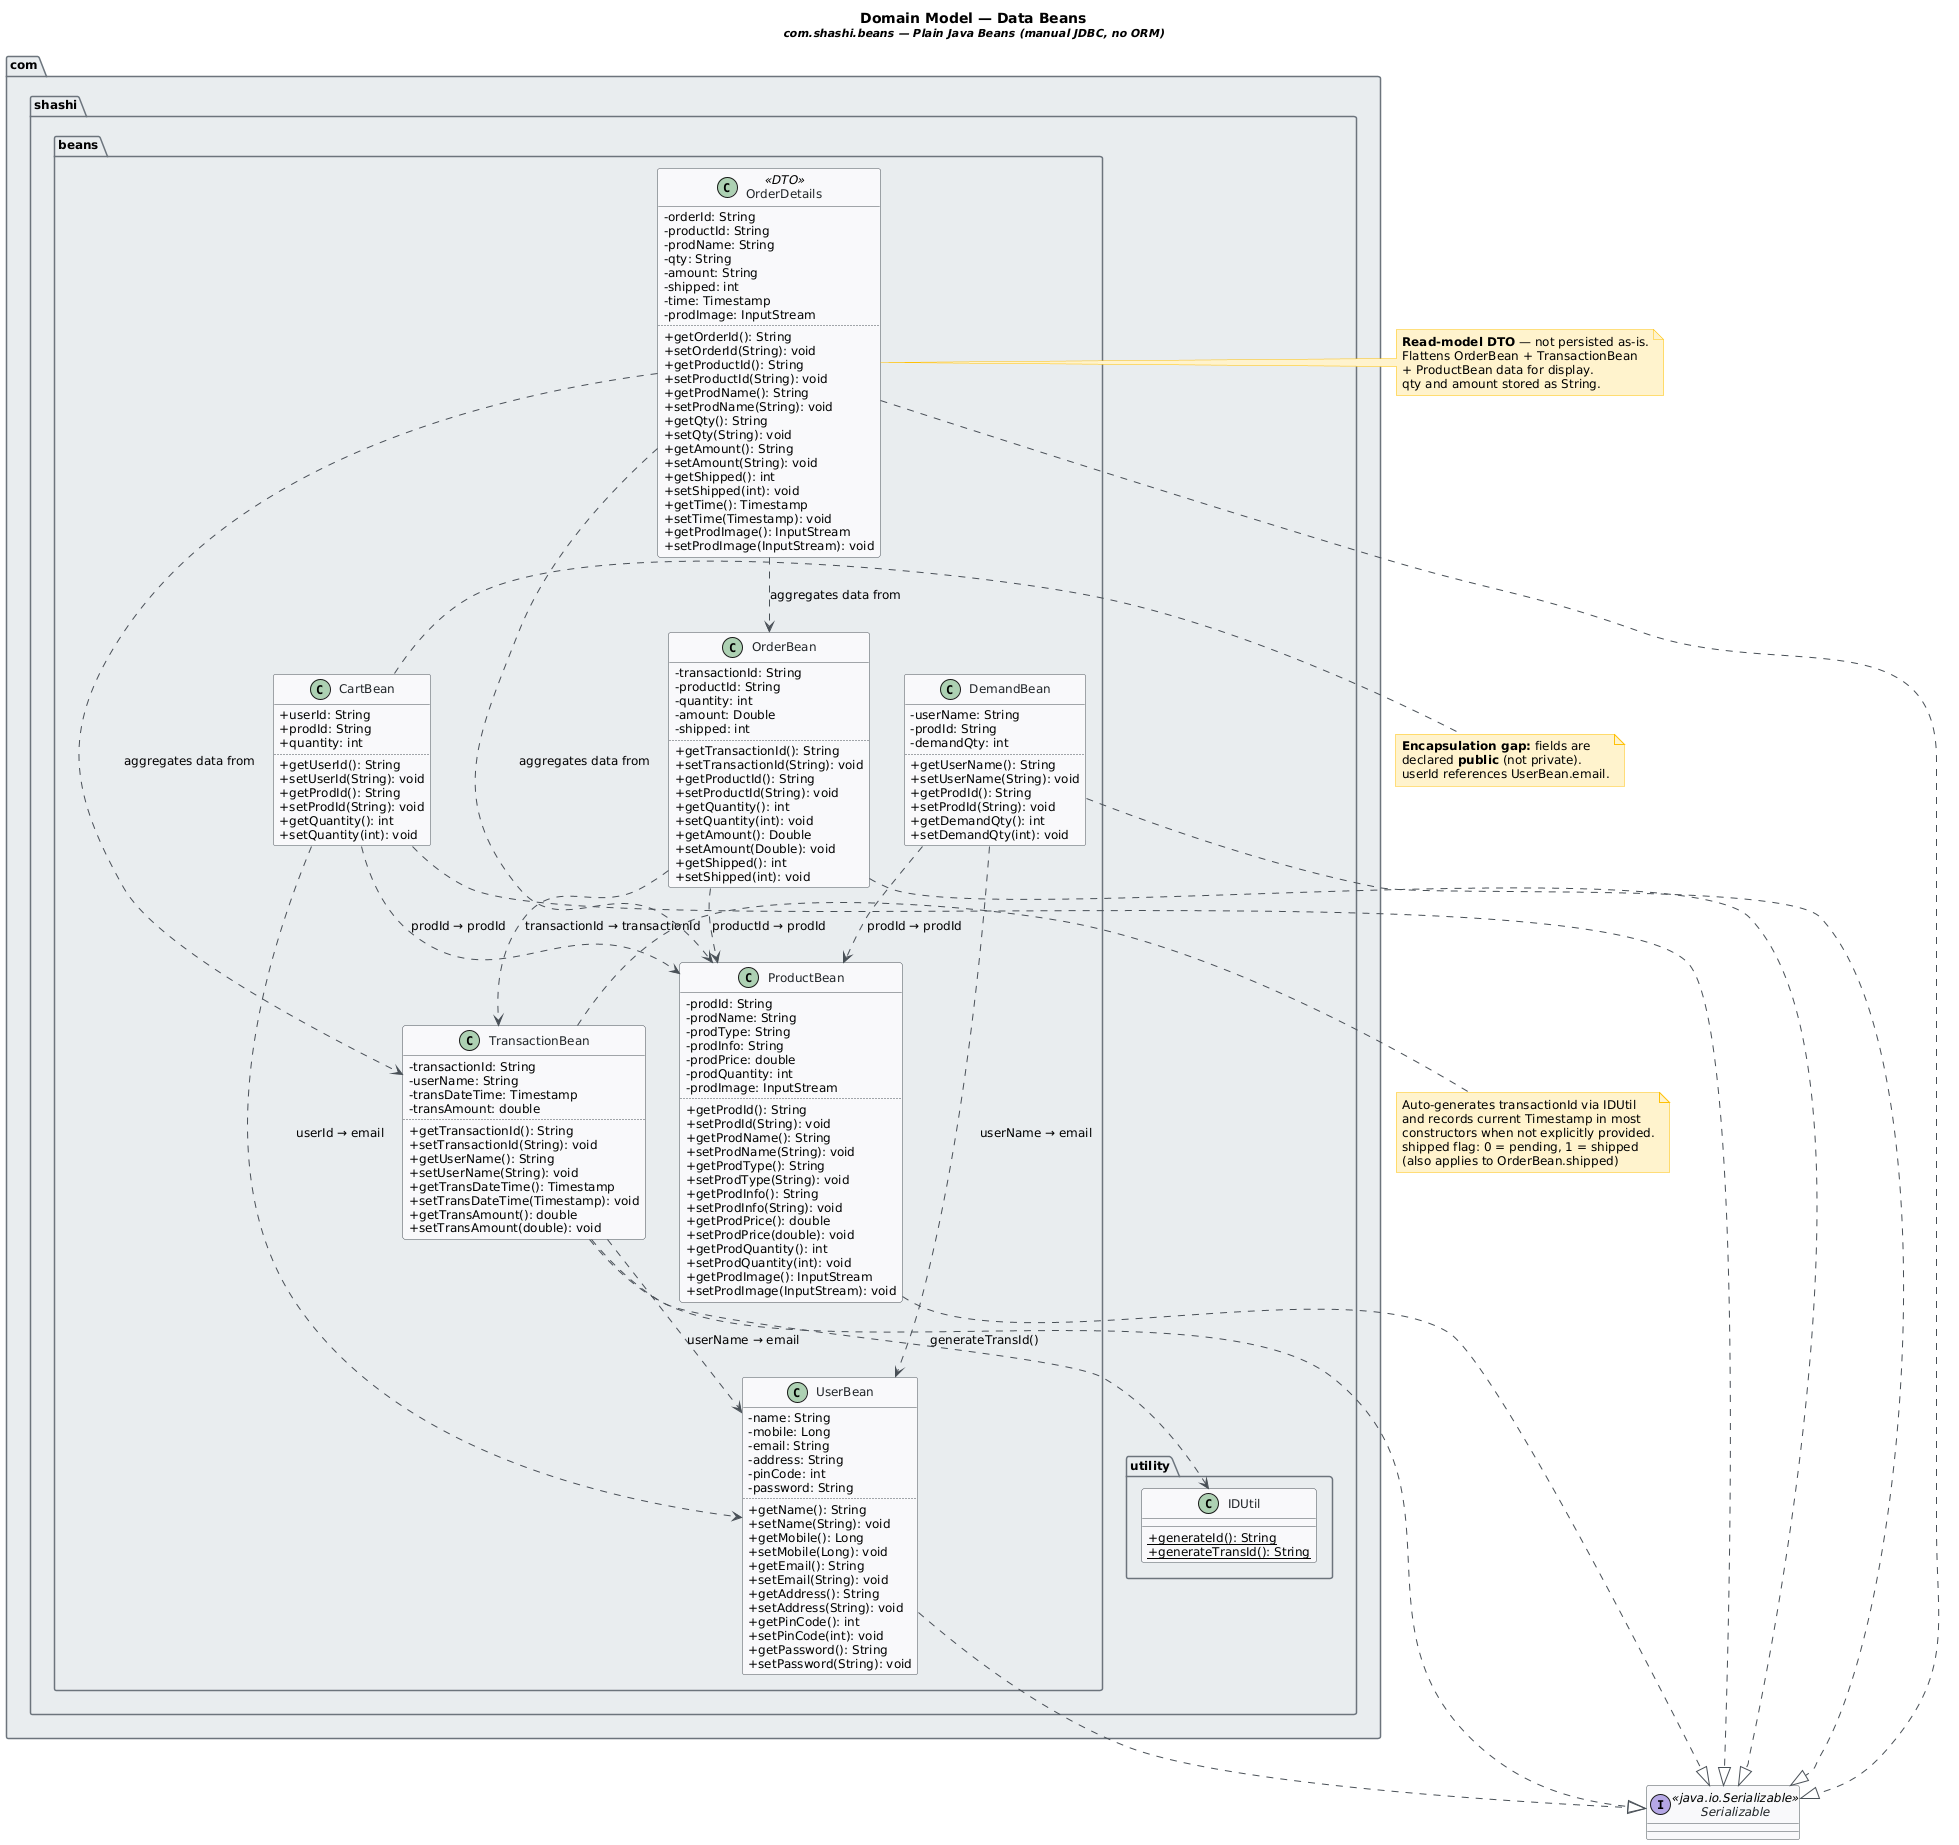

The diagram above was rendered by PlantUML. Its source (embedded in the PNG):
@startuml
skinparam classAttributeIconSize 0
skinparam shadowing false
skinparam defaultFontName "Segoe UI"
skinparam defaultFontSize 12
skinparam backgroundColor #FEFEFE
skinparam class {
    BackgroundColor #F8F9FA
    BorderColor #495057
    ArrowColor #495057
    FontColor #212529
}
skinparam package {
    BackgroundColor #E9ECEF
    BorderColor #6C757D
}
skinparam interface {
    BackgroundColor #D4EDDA
    BorderColor #28A745
}
skinparam note {
    BackgroundColor #FFF3CD
    BorderColor #FFC107
}

title Domain Model — Data Beans\n<size:11><i>com.shashi.beans — Plain Java Beans (manual JDBC, no ORM)</i></size>

interface Serializable <<java.io.Serializable>> {
}

package "com.shashi.beans" {

    class UserBean {
        - name: String
        - mobile: Long
        - email: String
        - address: String
        - pinCode: int
        - password: String
        ..
        + getName(): String
        + setName(String): void
        + getMobile(): Long
        + setMobile(Long): void
        + getEmail(): String
        + setEmail(String): void
        + getAddress(): String
        + setAddress(String): void
        + getPinCode(): int
        + setPinCode(int): void
        + getPassword(): String
        + setPassword(String): void
    }

    class ProductBean {
        - prodId: String
        - prodName: String
        - prodType: String
        - prodInfo: String
        - prodPrice: double
        - prodQuantity: int
        - prodImage: InputStream
        ..
        + getProdId(): String
        + setProdId(String): void
        + getProdName(): String
        + setProdName(String): void
        + getProdType(): String
        + setProdType(String): void
        + getProdInfo(): String
        + setProdInfo(String): void
        + getProdPrice(): double
        + setProdPrice(double): void
        + getProdQuantity(): int
        + setProdQuantity(int): void
        + getProdImage(): InputStream
        + setProdImage(InputStream): void
    }

    class CartBean {
        + userId: String
        + prodId: String
        + quantity: int
        ..
        + getUserId(): String
        + setUserId(String): void
        + getProdId(): String
        + setProdId(String): void
        + getQuantity(): int
        + setQuantity(int): void
    }

    class OrderBean {
        - transactionId: String
        - productId: String
        - quantity: int
        - amount: Double
        - shipped: int
        ..
        + getTransactionId(): String
        + setTransactionId(String): void
        + getProductId(): String
        + setProductId(String): void
        + getQuantity(): int
        + setQuantity(int): void
        + getAmount(): Double
        + setAmount(Double): void
        + getShipped(): int
        + setShipped(int): void
    }

    class OrderDetails <<DTO>> {
        - orderId: String
        - productId: String
        - prodName: String
        - qty: String
        - amount: String
        - shipped: int
        - time: Timestamp
        - prodImage: InputStream
        ..
        + getOrderId(): String
        + setOrderId(String): void
        + getProductId(): String
        + setProductId(String): void
        + getProdName(): String
        + setProdName(String): void
        + getQty(): String
        + setQty(String): void
        + getAmount(): String
        + setAmount(String): void
        + getShipped(): int
        + setShipped(int): void
        + getTime(): Timestamp
        + setTime(Timestamp): void
        + getProdImage(): InputStream
        + setProdImage(InputStream): void
    }

    class TransactionBean {
        - transactionId: String
        - userName: String
        - transDateTime: Timestamp
        - transAmount: double
        ..
        + getTransactionId(): String
        + setTransactionId(String): void
        + getUserName(): String
        + setUserName(String): void
        + getTransDateTime(): Timestamp
        + setTransDateTime(Timestamp): void
        + getTransAmount(): double
        + setTransAmount(double): void
    }

    class DemandBean {
        - userName: String
        - prodId: String
        - demandQty: int
        ..
        + getUserName(): String
        + setUserName(String): void
        + getProdId(): String
        + setProdId(String): void
        + getDemandQty(): int
        + setDemandQty(int): void
    }

}

package "com.shashi.utility" {
    class IDUtil {
        + {static} generateId(): String
        + {static} generateTransId(): String
    }
}

' ── Serializable implementations ──────────────────────────────
UserBean        ..|> Serializable
ProductBean     ..|> Serializable
CartBean        ..|> Serializable
OrderBean       ..|> Serializable
OrderDetails    ..|> Serializable
TransactionBean ..|> Serializable
DemandBean      ..|> Serializable

' ── Logical FK references (by String key, no ORM) ─────────────
CartBean        ..>  UserBean        : userId → email
CartBean        ..>  ProductBean     : prodId → prodId
OrderBean       ..>  TransactionBean : transactionId → transactionId
OrderBean       ..>  ProductBean     : productId → prodId
TransactionBean ..>  UserBean        : userName → email
DemandBean      ..>  UserBean        : userName → email
DemandBean      ..>  ProductBean     : prodId → prodId

' ── OrderDetails: read-model DTO aggregating multiple beans ────
OrderDetails    ..>  OrderBean       : aggregates data from
OrderDetails    ..>  TransactionBean : aggregates data from
OrderDetails    ..>  ProductBean     : aggregates data from

' ── TransactionBean uses IDUtil for auto ID generation ─────────
TransactionBean ..>  IDUtil          : generateTransId()

' ── Notes ──────────────────────────────────────────────────────
note right of CartBean
  <b>Encapsulation gap:</b> fields are
  declared <b>public</b> (not private).
  userId references UserBean.email.
end note

note right of OrderDetails
  <b>Read-model DTO</b> — not persisted as-is.
  Flattens OrderBean + TransactionBean
  + ProductBean data for display.
  qty and amount stored as String.
end note

note right of TransactionBean
  Auto-generates transactionId via IDUtil
  and records current Timestamp in most
  constructors when not explicitly provided.
  shipped flag: 0 = pending, 1 = shipped
  (also applies to OrderBean.shipped)
end note
@enduml